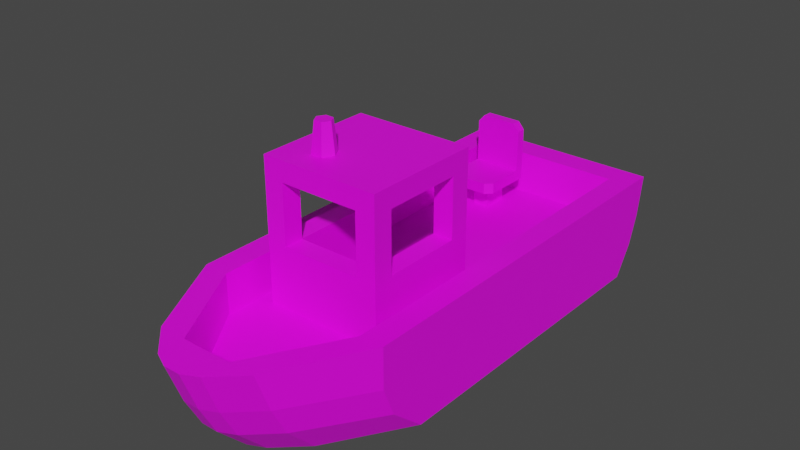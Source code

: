 # Source: Boat.blend  (saved by Blender 2.83.19; exported with 4.5.12 LTS)
import bpy
from mathutils import Matrix  # noqa: F401  (used for matrix-valued properties, if any)

bpy.ops.wm.read_factory_settings(use_empty=True)
scene = bpy.context.scene
scene.name = 'Scene'

# ---- collections
col_collection_1 = bpy.data.collections.new('Collection 1'); scene.collection.children.link(col_collection_1)

# ---- images (referenced by path relative to the original .blend; pixels are not part of the script)
import os
ASSET_DIR = os.environ.get("B2B_ASSET_DIR", "")  # directory of the original .blend (textures are referenced by path, not embedded)
HERE = os.path.dirname(os.path.abspath(__file__))  # packed textures are extracted next to this script under _unpacked/

def load_image(name, relpath, width, height, colorspace="sRGB"):
    """Load a texture the original file referenced (path relative to the .blend, or extracted next to this script)."""
    p = next((c for c in (os.path.join(HERE, relpath), os.path.join(ASSET_DIR, relpath)) if relpath and os.path.exists(c)), "")
    if p:
        img = bpy.data.images.load(p, check_existing=True)
        img.name = name
    else:  # same state as the original file: an image datablock whose file is absent (Cycles renders it pink)
        img = bpy.data.images.new(name, width, height)
        img.source = "FILE"
        img.filepath = "//" + (relpath or name)
    img.colorspace_settings.name = colorspace
    return img
img_mainpalette_psd = load_image('MainPalette.psd', 'MainPalette.psd', 1024, 1024, 'sRGB')

# ---- materials (node trees are filled in below, after node groups)
mat_material_001 = bpy.data.materials.new('Material.001')
mat_material_001.use_transparent_shadow = False

# ---- material node trees
mat_material_001.use_nodes = True; mat_material_001.node_tree.nodes.clear()
_N = mat_material_001.node_tree.nodes; _L = mat_material_001.node_tree.links
n0 = _N.new('ShaderNodeBsdfPrincipled'); n0.name = 'Principled BSDF'; n0.location = (10, 300)
n0.distribution = 'GGX'
n0.subsurface_method = 'BURLEY'
n0.inputs[3].default_value = 1.45
n0.inputs[27].default_value = (0.0, 0.0, 0.0, 1.0)
n0.inputs[28].default_value = 1.0
n1 = _N.new('ShaderNodeOutputMaterial'); n1.name = 'Material Output'; n1.location = (300, 300)
n2 = _N.new('ShaderNodeTexImage'); n2.name = 'Image Texture'; n2.location = (-280, 280)
n2.image = img_mainpalette_psd
n2.interpolation = 'Closest'
_L.new(n0.outputs[0], n1.inputs[0])
_L.new(n2.outputs[0], n0.inputs[0])
n1.is_active_output = True

# ---- world
world_world = bpy.data.worlds.new('World'); scene.world = world_world
world_world.use_nodes = True; world_world.node_tree.nodes.clear()
_N = world_world.node_tree.nodes; _L = world_world.node_tree.links
n0 = _N.new('ShaderNodeOutputWorld'); n0.name = 'World Output'; n0.location = (300, 300)
n1 = _N.new('ShaderNodeBackground'); n1.name = 'Background'; n1.location = (10, 300)
n1.inputs[0].default_value = (0.05088, 0.05088, 0.05088, 1.0)
_L.new(n1.outputs[0], n0.inputs[0])
n0.is_active_output = True
world_world.color = (0.05088, 0.05088, 0.05088)
world_world.use_sun_shadow = False
world_world.sun_shadow_jitter_overblur = 0.0

# ---- meshes
me_mesh_002 = bpy.data.meshes.new('Mesh.002')
me_mesh_002.from_pydata([(-0.02942, -0.1703, 0.5054), (-0.04442, -0.1443, 0.5054), (-0.07442, -0.1443, 0.5054), (-0.08942, -0.1703, 0.5054), (-0.07442, -0.1963, 0.5054), (-0.04442, -0.1963, 0.5054), (-0.03852, -0.1703, 0.5847), (-0.04897, -0.1522, 0.5847), (-0.06987, -0.1522, 0.5847), (-0.08032, -0.1703, 0.5847), (-0.06987, -0.1884, 0.5847), (-0.04897, -0.1884, 0.5847), (-0.05941, -0.4896, 0.005), (-0.02038, -0.5079, 0.005), (0.02167, -0.5079, 0.005), (0.05996, -0.4896, 0.005), (-0.1298, -0.4239, 0.005), (-0.06208, -0.3933, 0.005), (0.06345, -0.3963, 0.005), (0.1303, -0.4239, 0.005), (-0.25, -0.2331, 0.005), (-0.173, -0.3064, 0.005), (0.1646, -0.3285, 0.005), (0.25, -0.2331, 0.005), (-0.25, 0.4994, 0.005), (-0.1883, 0.4994, 0.005), (0.1902, 0.4994, 0.005), (0.25, 0.4994, 0.005), (-0.25, 0.5668, 0.005), (-0.1883, 0.5668, 0.005), (0.1902, 0.5668, 0.005), (0.25, 0.5668, 0.005), (-0.05941, -0.6008, 0.155), (-0.02038, -0.6191, 0.155), (0.02167, -0.6191, 0.155), (0.05996, -0.6008, 0.155), (-0.1298, -0.5351, 0.155), (-0.06208, -0.5351, 0.155), (0.06345, -0.5351, 0.155), (0.1303, -0.5351, 0.155), (-0.25, -0.3494, 0.155), (-0.1883, -0.3494, 0.155), (0.1902, -0.3494, 0.155), (0.25, -0.3494, 0.155), (-0.25, 0.5719, 0.155), (-0.1883, 0.5719, 0.155), (0.1902, 0.5719, 0.155), (0.25, 0.5719, 0.155), (-0.25, 0.6393, 0.155), (-0.1883, 0.6393, 0.155), (0.1902, 0.6393, 0.155), (0.25, 0.6393, 0.155), (-0.05941, -0.562, 0.08), (-0.02038, -0.5804, 0.08), (0.02167, -0.5804, 0.08), (0.05996, -0.562, 0.08), (0.1303, -0.4964, 0.08), (0.25, -0.3187, 0.08), (0.25, 0.5465, 0.08), (0.25, 0.6139, 0.08), (0.1902, 0.6139, 0.08), (-0.1883, 0.6139, 0.08), (-0.25, 0.6139, 0.08), (-0.25, 0.5465, 0.08), (-0.25, -0.3187, 0.08), (-0.1298, -0.4964, 0.08), (-0.05941, -0.6374, 0.255), (-0.02038, -0.6557, 0.255), (0.02167, -0.6557, 0.255), (0.05996, -0.6374, 0.255), (0.1303, -0.5717, 0.255), (0.25, -0.3494, 0.255), (0.25, 0.5883, 0.255), (0.25, 0.6557, 0.255), (0.1902, 0.6557, 0.255), (-0.1883, 0.6557, 0.255), (-0.25, 0.6557, 0.255), (-0.25, 0.5883, 0.255), (-0.25, -0.3494, 0.255), (-0.1298, -0.5717, 0.255), (0.06345, -0.5717, 0.255), (-0.06208, -0.5717, 0.255), (-0.1883, -0.3494, 0.255), (-0.1883, 0.5883, 0.255), (0.1902, 0.5883, 0.255), (0.1902, -0.3494, 0.255), (-0.15, -0.2564, 0.4602), (0.15, -0.2564, 0.4602), (-0.15, 0.04304, 0.4602), (0.15, 0.04304, 0.4602), (-0.15, -0.2564, 0.5102), (0.15, -0.2564, 0.5102), (-0.15, 0.04304, 0.5102), (0.15, 0.04304, 0.5102), (0.15, -0.006957, 0.5102), (0.1, 0.04304, 0.5102), (0.1, -0.006957, 0.4602), (0.15, -0.006957, 0.4602), (0.1, -0.006957, 0.5102), (0.1, 0.04304, 0.4602), (0.1, -0.006957, 0.1102), (0.15, -0.006957, 0.1102), (0.1, 0.04304, 0.1102), (0.15, 0.04304, 0.1102), (-0.15, -0.006957, 0.5102), (-0.1, 0.04304, 0.5102), (-0.15, -0.006957, 0.4602), (-0.1, -0.006957, 0.4602), (-0.1, -0.006957, 0.5102), (-0.1, 0.04304, 0.4602), (-0.15, -0.006957, 0.1102), (-0.1, -0.006957, 0.1102), (-0.15, 0.04304, 0.1102), (-0.1, 0.04304, 0.1102), (0.1, -0.2564, 0.5102), (0.15, -0.2064, 0.5102), (0.1, -0.2564, 0.4602), (0.15, -0.2064, 0.4602), (0.1, -0.2064, 0.5102), (0.1, -0.2064, 0.4602), (0.1, -0.2564, 0.1102), (0.15, -0.2564, 0.1102), (0.1, -0.2064, 0.1102), (0.15, -0.2064, 0.1102), (-0.15, -0.2064, 0.5102), (-0.1, -0.2564, 0.5102), (-0.1, -0.2564, 0.4602), (-0.1, -0.2064, 0.5102), (-0.1, -0.2064, 0.4602), (-0.15, -0.2064, 0.4602), (-0.15, -0.2564, 0.1102), (-0.1, -0.2564, 0.1102), (-0.15, -0.2064, 0.1102), (-0.1, -0.2064, 0.1102), (0.1, -0.006957, 0.3102), (0.15, -0.006957, 0.3102), (0.15, 0.04304, 0.3102), (0.1, 0.04304, 0.3102), (0.15, -0.2064, 0.3102), (0.1, -0.2064, 0.3102), (0.1, -0.2564, 0.3102), (0.15, -0.2564, 0.3102), (-0.1, -0.2564, 0.3102), (-0.1, -0.2064, 0.3102), (-0.15, -0.2064, 0.3102), (-0.15, -0.2564, 0.3102), (-0.15, -0.006957, 0.3102), (-0.1, -0.006957, 0.3102), (-0.15, 0.04304, 0.3102), (-0.1, 0.04304, 0.3102)], [], [(0, 1, 7, 6), (1, 2, 8, 7), (2, 3, 9, 8), (3, 4, 10, 9), (4, 5, 11, 10), (5, 0, 6, 11), (6, 7, 8, 9, 10, 11), (12, 16, 17, 13), (13, 17, 18, 14), (14, 18, 19, 15), (16, 20, 21), (17, 21, 22, 18), (18, 22, 23, 19), (20, 24, 25, 21), (21, 25, 26, 22), (22, 26, 27, 23), (24, 28, 29, 25), (25, 29, 30, 26), (26, 30, 31, 27), (66, 67, 81, 79), (67, 68, 80, 81), (68, 69, 70, 80), (79, 81, 82, 78), (37, 38, 42, 41), (80, 70, 71, 85), (78, 82, 83, 77), (41, 42, 46, 45), (85, 71, 72, 84), (77, 83, 75, 76), (83, 84, 74, 75), (84, 72, 73, 74), (12, 13, 53, 52), (13, 14, 54, 53), (14, 15, 55, 54), (52, 53, 33, 32), (53, 54, 34, 33), (54, 55, 35, 34), (15, 19, 56, 55), (19, 23, 57, 56), (23, 27, 58, 57), (27, 31, 59, 58), (55, 56, 39, 35), (56, 57, 43, 39), (57, 58, 47, 43), (58, 59, 51, 47), (31, 30, 60, 59), (30, 29, 61, 60), (29, 28, 62, 61), (59, 60, 50, 51), (60, 61, 49, 50), (61, 62, 48, 49), (28, 24, 63, 62), (24, 20, 64, 63), (20, 16, 65, 64), (16, 12, 52, 65), (62, 63, 44, 48), (63, 64, 40, 44), (64, 65, 36, 40), (65, 52, 32, 36), (32, 33, 67, 66), (33, 34, 68, 67), (34, 35, 69, 68), (35, 39, 70, 69), (39, 43, 71, 70), (43, 47, 72, 71), (47, 51, 73, 72), (51, 50, 74, 73), (50, 49, 75, 74), (49, 48, 76, 75), (48, 44, 77, 76), (44, 40, 78, 77), (40, 36, 79, 78), (36, 32, 66, 79), (38, 37, 81, 80), (37, 41, 82, 81), (41, 45, 83, 82), (45, 46, 84, 83), (46, 42, 85, 84), (42, 38, 80, 85), (21, 17, 16), (116, 87, 91, 114), (87, 117, 115, 91), (89, 99, 95, 93), (105, 95, 99, 109), (94, 93, 95, 98), (97, 89, 93, 94), (100, 102, 103, 101), (135, 97, 96, 134), (137, 99, 89, 136), (97, 135, 136, 89), (99, 137, 134, 96), (108, 105, 92, 104), (124, 104, 106, 129), (95, 105, 108, 98), (104, 92, 88, 106), (109, 88, 92, 105), (110, 112, 113, 111), (106, 146, 147, 107), (146, 106, 88, 148), (148, 88, 109, 149), (109, 107, 147, 149), (107, 109, 99, 96), (94, 115, 117, 97), (86, 126, 125, 90), (97, 117, 119, 96), (118, 114, 91, 115), (120, 122, 123, 121), (117, 138, 139, 119), (141, 87, 116, 140), (116, 119, 139, 140), (138, 117, 87, 141), (118, 115, 94, 98), (114, 125, 126, 116), (106, 107, 128, 129), (129, 86, 90, 124), (130, 132, 133, 131), (126, 142, 143, 128), (145, 86, 129, 144), (126, 86, 145, 142), (108, 104, 124, 127), (135, 101, 103, 136), (137, 102, 100, 134), (136, 103, 102, 137), (141, 121, 123, 138), (140, 120, 121, 141), (138, 135, 134, 139), (100, 122, 139, 134), (122, 100, 101, 123), (135, 138, 123, 101), (145, 130, 131, 142), (144, 132, 130, 145), (133, 122, 120, 131), (143, 139, 122, 133), (140, 139, 143, 142), (120, 140, 142, 131), (147, 111, 113, 149), (148, 112, 110, 146), (149, 113, 112, 148), (110, 132, 144, 146), (132, 110, 111, 133), (147, 143, 133, 111), (146, 144, 143, 147), (107, 96, 119, 128), (119, 116, 126, 128), (129, 128, 143, 144), (90, 125, 127, 124), (114, 118, 127, 125), (108, 127, 118, 98)])
_k = set([(0, 1), (0, 5), (1, 2), (2, 3), (3, 4), (4, 5), (6, 7), (6, 11), (7, 8), (8, 9), (9, 10), (10, 11), (12, 13), (12, 16), (12, 52), (13, 14), (14, 15), (15, 19), (15, 55), (16, 20), (19, 23), (20, 24), (23, 27), (24, 28), (27, 31), (28, 29), (28, 62), (29, 30), (30, 31), (31, 59), (32, 33), (32, 36), (32, 52), (32, 66), (33, 34), (33, 67), (34, 35), (34, 68), (35, 39), (35, 55), (35, 69), (36, 40), (36, 79), (37, 38), (37, 41), (37, 81), (38, 42), (38, 80), (39, 43), (39, 70), (40, 44), (40, 78), (41, 45), (41, 82), (42, 46), (42, 85), (43, 47), (43, 71), (45, 46), (45, 83), (46, 84), (48, 49), (48, 62), (48, 76), (49, 50), (50, 51), (51, 59), (51, 73), (66, 67), (66, 79), (67, 68), (68, 69), (69, 70), (70, 71), (71, 72), (72, 73), (73, 74), (74, 75), (75, 76), (76, 77), (77, 78), (78, 79), (80, 81), (80, 85), (81, 82), (82, 83), (83, 84), (84, 85), (86, 90), (86, 145), (87, 91), (87, 141), (88, 92), (88, 148), (89, 93), (89, 136), (90, 124), (90, 125), (91, 114), (91, 115), (92, 104), (92, 105), (93, 94), (93, 95), (94, 115), (95, 105), (96, 97), (96, 99), (96, 134), (97, 117), (97, 135), (99, 109), (99, 137), (100, 102), (100, 122), (101, 103), (101, 123), (102, 103), (102, 137), (103, 136), (104, 124), (106, 107), (106, 129), (106, 146), (107, 109), (107, 147), (109, 149), (110, 112), (110, 132), (111, 113), (111, 133), (112, 113), (112, 148), (113, 149), (114, 125), (116, 119), (116, 126), (116, 140), (117, 119), (117, 138), (119, 139), (120, 121), (120, 131), (121, 123), (121, 141), (122, 133), (122, 139), (126, 128), (126, 142), (128, 143), (129, 144), (130, 131), (130, 132), (130, 145), (133, 143), (134, 135), (134, 139), (135, 138), (138, 139), (139, 140), (139, 143), (140, 142), (142, 143), (143, 144), (143, 147), (144, 146), (146, 147)])
me_mesh_002.attributes.new('sharp_edge', 'BOOLEAN', 'EDGE').data.foreach_set('value', [ (min(e.vertices), max(e.vertices)) in _k for e in me_mesh_002.edges])
_uv = me_mesh_002.uv_layers.new(name='UVChannel_1')
_uv.uv.foreach_set('vector', [0.07983, 0.9527, 0.0815, 0.9527, 0.0815, 0.9627, 0.07983, 0.9627, 0.0815, 0.9527, 0.08316, 0.9527, 0.08316, 0.9627, 0.0815, 0.9627, 0.07316, 0.9527, 0.07483, 0.9527, 0.07483, 0.9627, 0.07316, 0.9627, 0.07483, 0.9527, 0.0765, 0.9527, 0.0765, 0.9627, 0.07483, 0.9627, 0.0765, 0.9527, 0.07816, 0.9527, 0.07816, 0.9627, 0.0765, 0.9627, 0.07816, 0.9527, 0.07983, 0.9527, 0.07983, 0.9627, 0.07816, 0.9627, 0.07733, 0.9627, 0.073, 0.9602, 0.073, 0.9552, 0.07733, 0.9527, 0.08166, 0.9552, 0.08166, 0.9602, 0.2032, 0.9401, 0.2032, 0.9425, 0.2, 0.9425, 0.2, 0.9401, 0.2, 0.9401, 0.2, 0.9425, 0.1968, 0.9425, 0.1968, 0.9401, 0.1968, 0.9401, 0.1968, 0.9425, 0.1936, 0.9425, 0.1936, 0.9401, 0.2032, 0.9425, 0.2032, 0.9449, 0.2, 0.9449, 0.2, 0.9425, 0.2, 0.9449, 0.1968, 0.9449, 0.1968, 0.9425, 0.1968, 0.9425, 0.1968, 0.9449, 0.1936, 0.9449, 0.1936, 0.9425, 0.2032, 0.9449, 0.2032, 0.9473, 0.2, 0.9473, 0.2, 0.9449, 0.2, 0.9449, 0.2, 0.9473, 0.1968, 0.9473, 0.1968, 0.9449, 0.1968, 0.9449, 0.1968, 0.9473, 0.1936, 0.9473, 0.1936, 0.9449, 0.2032, 0.9473, 0.2032, 0.9497, 0.2, 0.9497, 0.2, 0.9473, 0.2, 0.9473, 0.2, 0.9497, 0.1968, 0.9497, 0.1968, 0.9473, 0.1968, 0.9473, 0.1968, 0.9497, 0.1936, 0.9497, 0.1936, 0.9473, 0.1936, 0.9401, 0.1968, 0.9401, 0.1968, 0.9425, 0.1936, 0.9425, 0.1968, 0.9401, 0.2, 0.9401, 0.2, 0.9425, 0.1968, 0.9425, 0.2, 0.9401, 0.2032, 0.9401, 0.2032, 0.9425, 0.2, 0.9425, 0.1936, 0.9425, 0.1968, 0.9425, 0.1968, 0.9449, 0.1936, 0.9449, 0.5462, 0.9081, 0.5494, 0.9081, 0.5494, 0.9105, 0.5462, 0.9105, 0.2, 0.9425, 0.2032, 0.9425, 0.2032, 0.9449, 0.2, 0.9449, 0.1936, 0.9449, 0.1968, 0.9449, 0.1968, 0.9473, 0.1936, 0.9473, 0.5413, 0.9105, 0.5445, 0.9105, 0.5445, 0.9128, 0.5413, 0.9128, 0.2, 0.9449, 0.2032, 0.9449, 0.2032, 0.9473, 0.2, 0.9473, 0.1936, 0.9473, 0.1968, 0.9473, 0.1968, 0.9497, 0.1936, 0.9497, 0.1968, 0.9473, 0.2, 0.9473, 0.2, 0.9497, 0.1968, 0.9497, 0.2, 0.9473, 0.2032, 0.9473, 0.2032, 0.9497, 0.2, 0.9497, 0.1936, 0.9401, 0.1968, 0.9401, 0.1968, 0.9449, 0.1936, 0.9449, 0.1968, 0.9401, 0.2, 0.9401, 0.2, 0.9449, 0.1968, 0.9449, 0.2, 0.9401, 0.2032, 0.9401, 0.2032, 0.9449, 0.2, 0.9449, 0.5532, 0.9422, 0.5582, 0.9422, 0.5582, 0.9497, 0.5532, 0.9497, 0.5582, 0.9422, 0.5632, 0.9422, 0.5632, 0.9497, 0.5582, 0.9497, 0.5632, 0.9422, 0.5682, 0.9422, 0.5682, 0.9497, 0.5632, 0.9497, 0.1936, 0.9401, 0.196, 0.9401, 0.196, 0.9449, 0.1936, 0.9449, 0.196, 0.9401, 0.1984, 0.9401, 0.1984, 0.9449, 0.196, 0.9449, 0.1984, 0.9401, 0.2008, 0.9401, 0.2008, 0.9449, 0.1984, 0.9449, 0.2008, 0.9401, 0.2032, 0.9401, 0.2032, 0.9449, 0.2008, 0.9449, 0.5532, 0.9422, 0.557, 0.9422, 0.557, 0.9497, 0.5532, 0.9497, 0.557, 0.9422, 0.5607, 0.9422, 0.5607, 0.9497, 0.557, 0.9497, 0.5607, 0.9422, 0.5645, 0.9422, 0.5645, 0.9497, 0.5607, 0.9497, 0.5645, 0.9422, 0.5682, 0.9422, 0.5682, 0.9497, 0.5645, 0.9497, 0.1936, 0.9401, 0.1968, 0.9401, 0.1968, 0.9449, 0.1936, 0.9449, 0.1968, 0.9401, 0.2, 0.9401, 0.2, 0.9449, 0.1968, 0.9449, 0.2, 0.9401, 0.2032, 0.9401, 0.2032, 0.9449, 0.2, 0.9449, 0.5532, 0.9422, 0.5582, 0.9422, 0.5582, 0.9497, 0.5532, 0.9497, 0.5582, 0.9422, 0.5632, 0.9422, 0.5632, 0.9497, 0.5582, 0.9497, 0.5632, 0.9422, 0.5682, 0.9422, 0.5682, 0.9497, 0.5632, 0.9497, 0.1936, 0.9401, 0.196, 0.9401, 0.196, 0.9449, 0.1936, 0.9449, 0.196, 0.9401, 0.1984, 0.9401, 0.1984, 0.9449, 0.196, 0.9449, 0.1984, 0.9401, 0.2008, 0.9401, 0.2008, 0.9449, 0.1984, 0.9449, 0.2008, 0.9401, 0.2032, 0.9401, 0.2032, 0.9449, 0.2008, 0.9449, 0.5532, 0.9422, 0.557, 0.9422, 0.557, 0.9497, 0.5532, 0.9497, 0.557, 0.9422, 0.5607, 0.9422, 0.5607, 0.9497, 0.557, 0.9497, 0.5607, 0.9422, 0.5645, 0.9422, 0.5645, 0.9497, 0.5607, 0.9497, 0.5645, 0.9422, 0.5682, 0.9422, 0.5682, 0.9497, 0.5645, 0.9497, 0.1936, 0.9497, 0.1968, 0.9497, 0.1968, 0.9401, 0.1936, 0.9401, 0.1968, 0.9497, 0.2, 0.9497, 0.2, 0.9401, 0.1968, 0.9401, 0.2, 0.9497, 0.2032, 0.9497, 0.2032, 0.9401, 0.2, 0.9401, 0.1936, 0.9497, 0.196, 0.9497, 0.2032, 0.9425, 0.2032, 0.9401, 0.196, 0.9497, 0.1984, 0.9497, 0.2032, 0.9449, 0.2032, 0.9425, 0.1984, 0.9497, 0.2008, 0.9497, 0.2032, 0.9473, 0.2032, 0.9449, 0.2008, 0.9497, 0.2032, 0.9497, 0.2032, 0.9497, 0.2032, 0.9473, 0.1936, 0.9497, 0.1968, 0.9497, 0.2, 0.9497, 0.2032, 0.9497, 0.1968, 0.9497, 0.2, 0.9497, 0.1968, 0.9497, 0.2, 0.9497, 0.2, 0.9497, 0.2032, 0.9497, 0.1936, 0.9497, 0.1968, 0.9497, 0.1936, 0.9497, 0.196, 0.9497, 0.1936, 0.9473, 0.1936, 0.9497, 0.196, 0.9497, 0.1984, 0.9497, 0.1936, 0.9449, 0.1936, 0.9473, 0.1984, 0.9497, 0.2008, 0.9497, 0.1936, 0.9425, 0.1936, 0.9449, 0.2008, 0.9497, 0.2032, 0.9497, 0.1936, 0.9401, 0.1936, 0.9425, 0.2, 0.9425, 0.1968, 0.9425, 0.1968, 0.9425, 0.2, 0.9425, 0.1968, 0.9425, 0.1968, 0.9449, 0.1968, 0.9449, 0.1968, 0.9425, 0.1968, 0.9449, 0.1968, 0.9473, 0.1968, 0.9473, 0.1968, 0.9449, 0.1968, 0.9473, 0.2, 0.9473, 0.2, 0.9473, 0.1968, 0.9473, 0.2, 0.9473, 0.2, 0.9449, 0.2, 0.9449, 0.2, 0.9473, 0.2, 0.9449, 0.2, 0.9425, 0.2, 0.9425, 0.2, 0.9449, 0.2, 0.9449, 0.2, 0.9425, 0.2032, 0.9425, 0.1604, 0.9199, 0.1609, 0.9199, 0.1609, 0.9203, 0.1604, 0.9203, 0.1586, 0.9138, 0.1581, 0.9138, 0.1581, 0.9133, 0.1586, 0.9133, 0.1581, 0.9172, 0.1577, 0.9172, 0.1577, 0.9168, 0.1581, 0.9168, 0.1559, 0.9168, 0.1577, 0.9168, 0.1577, 0.9172, 0.1559, 0.9172, 0.1554, 0.9207, 0.1554, 0.9203, 0.1559, 0.9203, 0.1559, 0.9207, 0.1559, 0.9138, 0.1554, 0.9138, 0.1554, 0.9133, 0.1559, 0.9133, 0.1631, 0.9172, 0.1631, 0.9168, 0.1636, 0.9168, 0.1636, 0.9172, 0.1645, 0.9164, 0.1645, 0.9151, 0.165, 0.9151, 0.165, 0.9164, 0.1577, 0.9186, 0.1577, 0.9172, 0.1581, 0.9172, 0.1581, 0.9186, 0.1559, 0.9138, 0.1559, 0.9151, 0.1554, 0.9151, 0.1554, 0.9138, 0.1645, 0.9133, 0.1645, 0.9146, 0.164, 0.9146, 0.164, 0.9133, 0.1577, 0.9207, 0.1577, 0.9203, 0.1581, 0.9203, 0.1581, 0.9207, 0.1613, 0.9168, 0.159, 0.9168, 0.159, 0.9164, 0.1613, 0.9164, 0.1559, 0.9203, 0.1577, 0.9203, 0.1577, 0.9207, 0.1559, 0.9207, 0.159, 0.9168, 0.1586, 0.9168, 0.1586, 0.9164, 0.159, 0.9164, 0.1559, 0.9172, 0.1554, 0.9172, 0.1554, 0.9168, 0.1559, 0.9168, 0.1609, 0.9172, 0.1609, 0.9168, 0.1613, 0.9168, 0.1613, 0.9172, 0.164, 0.9207, 0.164, 0.922, 0.1636, 0.922, 0.1636, 0.9207, 0.159, 0.9151, 0.159, 0.9164, 0.1586, 0.9164, 0.1586, 0.9151, 0.1554, 0.9186, 0.1554, 0.9172, 0.1559, 0.9172, 0.1559, 0.9186, 0.1581, 0.9203, 0.1586, 0.9203, 0.1586, 0.9216, 0.1581, 0.9216, 0.1631, 0.9225, 0.1631, 0.9229, 0.1613, 0.9229, 0.1613, 0.9225, 0.1559, 0.9133, 0.1581, 0.9133, 0.1581, 0.9138, 0.1559, 0.9138, 0.1581, 0.9199, 0.1586, 0.9199, 0.1586, 0.9203, 0.1581, 0.9203, 0.1609, 0.9225, 0.1609, 0.9203, 0.1613, 0.9203, 0.1613, 0.9225, 0.1559, 0.9229, 0.1559, 0.9233, 0.1554, 0.9233, 0.1554, 0.9229, 0.1631, 0.9199, 0.1631, 0.9194, 0.1636, 0.9194, 0.1636, 0.9199, 0.165, 0.9212, 0.165, 0.9225, 0.1645, 0.9225, 0.1645, 0.9212, 0.1609, 0.9186, 0.1609, 0.9199, 0.1604, 0.9199, 0.1604, 0.9186, 0.165, 0.9199, 0.1645, 0.9199, 0.1645, 0.9186, 0.165, 0.9186, 0.1581, 0.9151, 0.1581, 0.9138, 0.1586, 0.9138, 0.1586, 0.9151, 0.1559, 0.9229, 0.1554, 0.9229, 0.1554, 0.9207, 0.1559, 0.9207, 0.1604, 0.9203, 0.1586, 0.9203, 0.1586, 0.9199, 0.1604, 0.9199, 0.1636, 0.9225, 0.1631, 0.9225, 0.1631, 0.9203, 0.1636, 0.9203, 0.1613, 0.9164, 0.1618, 0.9164, 0.1618, 0.9168, 0.1613, 0.9168, 0.1609, 0.9199, 0.1609, 0.9194, 0.1613, 0.9194, 0.1613, 0.9199, 0.1645, 0.9212, 0.1645, 0.9199, 0.165, 0.9199, 0.165, 0.9212, 0.1618, 0.9151, 0.1618, 0.9164, 0.1613, 0.9164, 0.1613, 0.9151, 0.1586, 0.9199, 0.1581, 0.9199, 0.1581, 0.9186, 0.1586, 0.9186, 0.1577, 0.9207, 0.1581, 0.9207, 0.1581, 0.9229, 0.1577, 0.9229, 0.1559, 0.9151, 0.1559, 0.9168, 0.1554, 0.9168, 0.1554, 0.9151, 0.1645, 0.9146, 0.1645, 0.9164, 0.164, 0.9164, 0.164, 0.9146, 0.1581, 0.9186, 0.1581, 0.9203, 0.1577, 0.9203, 0.1577, 0.9186, 0.1586, 0.9151, 0.1586, 0.9168, 0.1581, 0.9168, 0.1581, 0.9151, 0.1604, 0.9186, 0.1604, 0.9168, 0.1609, 0.9168, 0.1609, 0.9186, 0.1645, 0.9186, 0.1645, 0.9207, 0.164, 0.9207, 0.164, 0.9186, 0.164, 0.9164, 0.1618, 0.9164, 0.1618, 0.9146, 0.164, 0.9146, 0.1631, 0.9194, 0.1631, 0.9172, 0.1636, 0.9172, 0.1636, 0.9194, 0.1559, 0.9151, 0.1581, 0.9151, 0.1581, 0.9168, 0.1559, 0.9168, 0.1581, 0.9186, 0.1581, 0.9168, 0.1586, 0.9168, 0.1586, 0.9186, 0.1613, 0.9151, 0.1613, 0.9133, 0.1618, 0.9133, 0.1618, 0.9151, 0.1613, 0.9194, 0.1631, 0.9194, 0.1631, 0.9199, 0.1613, 0.9199, 0.1654, 0.9186, 0.1636, 0.9186, 0.1636, 0.9168, 0.1654, 0.9168, 0.165, 0.9151, 0.1645, 0.9151, 0.1645, 0.9133, 0.165, 0.9133, 0.1604, 0.9168, 0.1604, 0.9186, 0.1586, 0.9186, 0.1586, 0.9168, 0.1586, 0.9216, 0.1586, 0.9233, 0.1581, 0.9233, 0.1581, 0.9216, 0.1586, 0.9151, 0.1586, 0.9133, 0.159, 0.9133, 0.159, 0.9151, 0.1559, 0.9186, 0.1559, 0.9203, 0.1554, 0.9203, 0.1554, 0.9186, 0.159, 0.9133, 0.1613, 0.9133, 0.1613, 0.9151, 0.159, 0.9151, 0.1609, 0.9194, 0.1609, 0.9172, 0.1613, 0.9172, 0.1613, 0.9194, 0.1586, 0.9216, 0.1609, 0.9216, 0.1609, 0.9233, 0.1586, 0.9233, 0.164, 0.9186, 0.164, 0.9207, 0.1636, 0.9207, 0.1636, 0.9186, 0.1631, 0.9225, 0.1613, 0.9225, 0.1613, 0.9203, 0.1631, 0.9203, 0.1613, 0.9203, 0.1613, 0.9199, 0.1631, 0.9199, 0.1631, 0.9203, 0.164, 0.9207, 0.1645, 0.9207, 0.1645, 0.922, 0.164, 0.922, 0.1581, 0.9233, 0.1577, 0.9233, 0.1577, 0.9229, 0.1581, 0.9229, 0.1559, 0.9233, 0.1559, 0.9229, 0.1577, 0.9229, 0.1577, 0.9233, 0.1577, 0.9207, 0.1577, 0.9229, 0.1559, 0.9229, 0.1559, 0.9207])
me_mesh_002.materials.append(mat_material_001)
me_mesh_002.use_remesh_fix_poles = True
me_mesh_002.use_remesh_preserve_attributes = False
me_mesh_002.use_mirror_vertex_groups = False
me_mesh_002.update()
me_mesh_002.normals_split_custom_set([tuple(v) for v in zip(*[iter([0.8618, 0.4976, 0.09883, 0.8618, 0.4976, 0.09883, 0.8618, 0.4976, 0.09883, 0.8618, 0.4976, 0.09883, -5.562e-07, 0.9951, 0.09883, -5.562e-07, 0.9951, 0.09883, -5.562e-07, 0.9951, 0.09883, -5.562e-07, 0.9951, 0.09883, -0.8618, 0.4976, 0.09883, -0.8618, 0.4976, 0.09883, -0.8618, 0.4976, 0.09883, -0.8618, 0.4976, 0.09883, -0.8618, -0.4976, 0.09883, -0.8618, -0.4976, 0.09883, -0.8618, -0.4976, 0.09883, -0.8618, -0.4976, 0.09883, 0.0, -0.9951, 0.09883, 0.0, -0.9951, 0.09883, 0.0, -0.9951, 0.09883, 0.0, -0.9951, 0.09883, 0.8618, -0.4976, 0.09883, 0.8618, -0.4976, 0.09883, 0.8618, -0.4976, 0.09883, 0.8618, -0.4976, 0.09883, 0.0, 0.0, 1.0, 0.0, 0.0, 1.0, 0.0, 0.0, 1.0, 0.0, 0.0, 1.0, 0.0, 0.0, 1.0, 0.0, 0.0, 1.0, -1.128e-08, -4.35e-08, -1.0, -1.128e-08, -4.35e-08, -1.0, -1.128e-08, -4.35e-08, -1.0, -1.128e-08, -4.35e-08, -1.0, 0.0, -4.116e-08, -1.0, 0.0, -4.116e-08, -1.0, 0.0, -4.116e-08, -1.0, 0.0, -4.116e-08, -1.0, 5.918e-09, -4.495e-08, -1.0, 5.918e-09, -4.495e-08, -1.0, 5.918e-09, -4.495e-08, -1.0, 5.918e-09, -4.495e-08, -1.0, -3.96e-08, -4.654e-08, -1.0, -3.96e-08, -4.654e-08, -1.0, -3.96e-08, -4.654e-08, -1.0, -3.262e-09, -4.823e-08, -1.0, -3.262e-09, -4.823e-08, -1.0, -3.262e-09, -4.823e-08, -1.0, -3.262e-09, -4.823e-08, -1.0, 1.909e-08, -4.444e-08, -1.0, 1.909e-08, -4.444e-08, -1.0, 1.909e-08, -4.444e-08, -1.0, 1.909e-08, -4.444e-08, -1.0, 8.776e-09, -4.362e-08, -1.0, 8.776e-09, -4.362e-08, -1.0, 8.776e-09, -4.362e-08, -1.0, 8.776e-09, -4.362e-08, -1.0, -1.592e-09, -4.332e-08, -1.0, -1.592e-09, -4.332e-08, -1.0, -1.592e-09, -4.332e-08, -1.0, -1.592e-09, -4.332e-08, -1.0, 0.0, -4.361e-08, -1.0, 0.0, -4.361e-08, -1.0, 0.0, -4.361e-08, -1.0, 0.0, -4.361e-08, -1.0, 0.0, -4.839e-08, -1.0, 0.0, -4.839e-08, -1.0, 0.0, -4.839e-08, -1.0, 0.0, -4.839e-08, -1.0, 0.0, -4.839e-08, -1.0, 0.0, -4.839e-08, -1.0, 0.0, -4.839e-08, -1.0, 0.0, -4.839e-08, -1.0, 0.0, -4.839e-08, -1.0, 0.0, -4.839e-08, -1.0, 0.0, -4.839e-08, -1.0, 0.0, -4.839e-08, -1.0, 0.0, 0.0, 1.0, 0.0, 0.0, 1.0, 0.0, 0.0, 1.0, 0.0, 0.0, 1.0, 0.0, 0.0, 1.0, 0.0, 0.0, 1.0, 0.0, 0.0, 1.0, 0.0, 0.0, 1.0, 0.0, 0.0, 1.0, 0.0, 0.0, 1.0, 0.0, 0.0, 1.0, 0.0, 0.0, 1.0, 0.0, 0.0, 1.0, 0.0, 0.0, 1.0, 0.0, 0.0, 1.0, 0.0, 0.0, 1.0, 0.0, 8.022e-08, 1.0, 0.0, 8.022e-08, 1.0, 0.0, 8.022e-08, 1.0, 0.0, 8.022e-08, 1.0, 0.0, 0.0, 1.0, 0.0, 0.0, 1.0, 0.0, 0.0, 1.0, 0.0, 0.0, 1.0, 0.0, 3.178e-08, 1.0, 0.0, 3.178e-08, 1.0, 0.0, 3.178e-08, 1.0, 0.0, 3.178e-08, 1.0, 0.0, 3.235e-08, 1.0, 0.0, 3.235e-08, 1.0, 0.0, 3.235e-08, 1.0, 0.0, 3.235e-08, 1.0, 0.0, 3.178e-08, 1.0, 0.0, 3.178e-08, 1.0, 0.0, 3.178e-08, 1.0, 0.0, 3.178e-08, 1.0, 0.0, 4.424e-07, 1.0, 0.0, 4.424e-07, 1.0, 0.0, 4.424e-07, 1.0, 0.0, 4.424e-07, 1.0, 0.0, 4.424e-07, 1.0, 0.0, 4.424e-07, 1.0, 0.0, 4.424e-07, 1.0, 0.0, 4.424e-07, 1.0, 0.0, 4.424e-07, 1.0, 0.0, 4.424e-07, 1.0, 0.0, 4.424e-07, 1.0, 0.0, 4.424e-07, 1.0, -0.3201, -0.6813, -0.6583, -0.3201, -0.6813, -0.6583, -0.3201, -0.6813, -0.6583, -0.3201, -0.6813, -0.6583, 0.0, -0.7192, -0.6949, 0.0, -0.7192, -0.6949, 0.0, -0.7192, -0.6949, 0.0, -0.7192, -0.6949, 0.3256, -0.68, -0.657, 0.3256, -0.68, -0.657, 0.3256, -0.68, -0.657, 0.3256, -0.68, -0.657, -0.3853, -0.82, -0.4232, -0.3853, -0.82, -0.4232, -0.3853, -0.82, -0.4232, -0.3853, -0.82, -0.4232, 0.0, -0.8886, -0.4586, 0.0, -0.8886, -0.4586, 0.0, -0.8886, -0.4586, 0.0, -0.8886, -0.4586, 0.3916, -0.8177, -0.422, 0.3916, -0.8177, -0.422, 0.3916, -0.8177, -0.422, 0.3916, -0.8177, -0.422, 0.5575, -0.597, -0.5769, 0.5575, -0.597, -0.5769, 0.5575, -0.597, -0.5769, 0.5575, -0.597, -0.5769, 0.7272, -0.4726, -0.4979, 0.7272, -0.4726, -0.4979, 0.7272, -0.4726, -0.4979, 0.7272, -0.4726, -0.4979, 1.0, 3.109e-08, -1.939e-07, 1.0, 3.109e-08, -1.939e-07, 1.0, 3.109e-08, -1.939e-07, 1.0, 3.109e-08, -1.939e-07, 1.0, -3.687e-07, -3.974e-07, 1.0, -3.687e-07, -3.974e-07, 1.0, -3.687e-07, -3.974e-07, 1.0, -3.687e-07, -3.974e-07, 0.6386, -0.6839, -0.353, 0.6386, -0.6839, -0.353, 0.6386, -0.6839, -0.353, 0.6386, -0.6839, -0.353, 0.8092, -0.5332, -0.2466, 0.8092, -0.5332, -0.2466, 0.8092, -0.5332, -0.2466, 0.8092, -0.5332, -0.2466, 1.0, 1.326e-14, 3.974e-07, 1.0, 1.326e-14, 3.974e-07, 1.0, 1.326e-14, 3.974e-07, 1.0, 1.326e-14, 3.974e-07, 1.0, 8.79e-14, 3.974e-07, 1.0, 8.79e-14, 3.974e-07, 1.0, 8.79e-14, 3.974e-07, 1.0, 8.79e-14, 3.974e-07, 0.0, 0.8471, -0.5314, 0.0, 0.8471, -0.5314, 0.0, 0.8471, -0.5314, 0.0, 0.8471, -0.5314, 0.0, 0.8471, -0.5314, 0.0, 0.8471, -0.5314, 0.0, 0.8471, -0.5314, 0.0, 0.8471, -0.5314, 0.0, 0.8471, -0.5314, 0.0, 0.8471, -0.5314, 0.0, 0.8471, -0.5314, 0.0, 0.8471, -0.5314, 0.0, 0.9472, -0.3206, 0.0, 0.9472, -0.3206, 0.0, 0.9472, -0.3206, 0.0, 0.9472, -0.3206, 0.0, 0.9472, -0.3206, 0.0, 0.9472, -0.3206, 0.0, 0.9472, -0.3206, 0.0, 0.9472, -0.3206, 0.0, 0.9472, -0.3206, 0.0, 0.9472, -0.3206, 0.0, 0.9472, -0.3206, 0.0, 0.9472, -0.3206, -1.0, -3.687e-07, 0.0, -1.0, -3.687e-07, 0.0, -1.0, -3.687e-07, 0.0, -1.0, -3.687e-07, 0.0, -1.0, 0.0, 0.0, -1.0, 0.0, 0.0, -1.0, 0.0, 0.0, -1.0, 0.0, 0.0, -0.726, -0.4734, -0.4988, -0.726, -0.4734, -0.4988, -0.726, -0.4734, -0.4988, -0.726, -0.4734, -0.4988, -0.5568, -0.5974, -0.5772, -0.5568, -0.5974, -0.5772, -0.5568, -0.5974, -0.5772, -0.5568, -0.5974, -0.5772, -1.0, 0.0, 0.0, -1.0, 0.0, 0.0, -1.0, 0.0, 0.0, -1.0, 0.0, 0.0, -1.0, 0.0, 0.0, -1.0, 0.0, 0.0, -1.0, 0.0, 0.0, -1.0, 0.0, 0.0, -0.8083, -0.5344, -0.2472, -0.8083, -0.5344, -0.2472, -0.8083, -0.5344, -0.2472, -0.8083, -0.5344, -0.2472, -0.6379, -0.6844, -0.3532, -0.6379, -0.6844, -0.3532, -0.6379, -0.6844, -0.3532, -0.6379, -0.6844, -0.3532, -0.4037, -0.8591, -0.3145, -0.4037, -0.8591, -0.3145, -0.4037, -0.8591, -0.3145, -0.4037, -0.8591, -0.3145, 0.0, -0.9391, -0.3438, 0.0, -0.9391, -0.3438, 0.0, -0.9391, -0.3438, 0.0, -0.9391, -0.3438, 0.4101, -0.8564, -0.3135, 0.4101, -0.8564, -0.3135, 0.4101, -0.8564, -0.3135, 0.4101, -0.8564, -0.3135, 0.6593, -0.7061, -0.2585, 0.6593, -0.7061, -0.2585, 0.6593, -0.7061, -0.2585, 0.6593, -0.7061, -0.2585, 0.8588, -0.5039, -0.09224, 0.8588, -0.5039, -0.09224, 0.8588, -0.5039, -0.09224, 0.8588, -0.5039, -0.09224, 1.0, 9.556e-15, 0.0, 1.0, 9.556e-15, 0.0, 1.0, 9.556e-15, 0.0, 1.0, 9.556e-15, 0.0, 1.0, 1.318e-13, 0.0, 1.0, 1.318e-13, 0.0, 1.0, 1.318e-13, 0.0, 1.0, 1.318e-13, 0.0, 0.0, 0.9867, -0.1623, 0.0, 0.9867, -0.1623, 0.0, 0.9867, -0.1623, 0.0, 0.9867, -0.1623, 0.0, 0.9867, -0.1623, 0.0, 0.9867, -0.1623, 0.0, 0.9867, -0.1623, 0.0, 0.9867, -0.1623, 0.0, 0.9867, -0.1623, 0.0, 0.9867, -0.1623, 0.0, 0.9867, -0.1623, 0.0, 0.9867, -0.1623, -1.0, 0.0, 0.0, -1.0, 0.0, 0.0, -1.0, 0.0, 0.0, -1.0, 0.0, 0.0, -1.0, 0.0, 0.0, -1.0, 0.0, 0.0, -1.0, 0.0, 0.0, -1.0, 0.0, 0.0, -0.858, -0.5052, -0.09248, -0.858, -0.5052, -0.09248, -0.858, -0.5052, -0.09248, -0.858, -0.5052, -0.09248, -0.6586, -0.7066, -0.2587, -0.6586, -0.7066, -0.2587, -0.6586, -0.7066, -0.2587, -0.6586, -0.7066, -0.2587, 0.0, 0.9391, 0.3438, 0.0, 0.9391, 0.3438, 0.0, 0.9391, 0.3438, 0.0, 0.9391, 0.3438, 0.8466, 0.5236, 0.09584, 0.8466, 0.5236, 0.09584, 0.8466, 0.5236, 0.09584, 0.8466, 0.5236, 0.09584, 1.0, 2.526e-10, 0.0, 1.0, 2.526e-10, 0.0, 1.0, 2.526e-10, 0.0, 1.0, 2.526e-10, 0.0, 0.0, -0.9867, 0.1623, 0.0, -0.9867, 0.1623, 0.0, -0.9867, 0.1623, 0.0, -0.9867, 0.1623, -1.0, 8.558e-10, 0.0, -1.0, 8.558e-10, 0.0, -1.0, 8.558e-10, 0.0, -1.0, 8.558e-10, 0.0, -0.8456, 0.5251, 0.09611, -0.8456, 0.5251, 0.09611, -0.8456, 0.5251, 0.09611, -0.8456, 0.5251, 0.09611, 1.88e-08, -4.17e-08, -1.0, 1.88e-08, -4.17e-08, -1.0, 1.88e-08, -4.17e-08, -1.0, 0.0, -1.0, -1.118e-06, 0.0, -1.0, -1.118e-06, 0.0, -1.0, -1.118e-06, 0.0, -1.0, -1.118e-06, 1.0, 0.0, 1.192e-06, 1.0, 0.0, 1.192e-06, 1.0, 0.0, 1.192e-06, 1.0, 0.0, 1.192e-06, 0.0, 1.0, 2.794e-07, 0.0, 1.0, 2.794e-07, 0.0, 1.0, 2.794e-07, 0.0, 1.0, 2.794e-07, -3.725e-08, 1.0, 1.863e-07, -3.725e-08, 1.0, 1.863e-07, -3.725e-08, 1.0, 1.863e-07, -3.725e-08, 1.0, 1.863e-07, 0.0, 0.0, 1.0, 0.0, 0.0, 1.0, 0.0, 0.0, 1.0, 0.0, 0.0, 1.0, 1.0, 0.0, 2.98e-07, 1.0, 0.0, 2.98e-07, 1.0, 0.0, 2.98e-07, 1.0, 0.0, 2.98e-07, 0.0, 0.0, -1.0, 0.0, 0.0, -1.0, 0.0, 0.0, -1.0, 0.0, 0.0, -1.0, 0.0, -1.0, 2.062e-08, 0.0, -1.0, 2.062e-08, 0.0, -1.0, 2.062e-08, 0.0, -1.0, 2.062e-08, 0.0, 1.0, 1.007e-07, 0.0, 1.0, 1.007e-07, 0.0, 1.0, 1.007e-07, 0.0, 1.0, 1.007e-07, 1.0, 0.0, 9.934e-08, 1.0, 0.0, 9.934e-08, 1.0, 0.0, 9.934e-08, 1.0, 0.0, 9.934e-08, -1.0, 3.725e-07, 1.49e-07, -1.0, 3.725e-07, 1.49e-07, -1.0, 3.725e-07, 1.49e-07, -1.0, 3.725e-07, 1.49e-07, 0.0, 0.0, 1.0, 0.0, 0.0, 1.0, 0.0, 0.0, 1.0, 0.0, 0.0, 1.0, -1.0, 2.335e-07, -7.451e-07, -1.0, 2.335e-07, -7.451e-07, -1.0, 2.335e-07, -7.451e-07, -1.0, 2.335e-07, -7.451e-07, -4.164e-08, 0.0, 1.0, -4.164e-08, 0.0, 1.0, -4.164e-08, 0.0, 1.0, -4.164e-08, 0.0, 1.0, -1.0, 0.0, -1.49e-06, -1.0, 0.0, -1.49e-06, -1.0, 0.0, -1.49e-06, -1.0, 0.0, -1.49e-06, 0.0, 1.0, 0.0, 0.0, 1.0, 0.0, 0.0, 1.0, 0.0, 0.0, 1.0, 0.0, 0.0, 0.0, -1.0, 0.0, 0.0, -1.0, 0.0, 0.0, -1.0, 0.0, 0.0, -1.0, 0.0, -1.0, 2.424e-08, 0.0, -1.0, 2.424e-08, 0.0, -1.0, 2.424e-08, 0.0, -1.0, 2.424e-08, -1.0, 9.934e-07, -4.967e-08, -1.0, 9.934e-07, -4.967e-08, -1.0, 9.934e-07, -4.967e-08, -1.0, 9.934e-07, -4.967e-08, 0.0, 1.0, -3.104e-08, 0.0, 1.0, -3.104e-08, 0.0, 1.0, -3.104e-08, 0.0, 1.0, -3.104e-08, 1.0, -6.209e-07, -1.987e-07, 1.0, -6.209e-07, -1.987e-07, 1.0, -6.209e-07, -1.987e-07, 1.0, -6.209e-07, -1.987e-07, 0.0, 0.0, -1.0, 0.0, 0.0, -1.0, 0.0, 0.0, -1.0, 0.0, 0.0, -1.0, 1.0, 1.401e-07, 7.451e-07, 1.0, 1.401e-07, 7.451e-07, 1.0, 1.401e-07, 7.451e-07, 1.0, 1.401e-07, 7.451e-07, 0.0, -1.0, 0.0, 0.0, -1.0, 0.0, 0.0, -1.0, 0.0, 0.0, -1.0, 0.0, 0.0, 0.0, -1.0, 0.0, 0.0, -1.0, 0.0, 0.0, -1.0, 0.0, 0.0, -1.0, 0.0, 0.0, 1.0, 0.0, 0.0, 1.0, 0.0, 0.0, 1.0, 0.0, 0.0, 1.0, 9.313e-07, -7.451e-07, -1.0, 9.313e-07, -7.451e-07, -1.0, 9.313e-07, -7.451e-07, -1.0, 9.313e-07, -7.451e-07, -1.0, 1.184e-13, 1.0, -1.852e-07, 1.184e-13, 1.0, -1.852e-07, 1.184e-13, 1.0, -1.852e-07, 1.184e-13, 1.0, -1.852e-07, -1.184e-13, -1.0, 2.484e-07, -1.184e-13, -1.0, 2.484e-07, -1.184e-13, -1.0, 2.484e-07, -1.184e-13, -1.0, 2.484e-07, -1.0, -7.699e-07, 2.484e-07, -1.0, -7.699e-07, 2.484e-07, -1.0, -7.699e-07, 2.484e-07, -1.0, -7.699e-07, 2.484e-07, 1.0, 0.0, 4.967e-08, 1.0, 0.0, 4.967e-08, 1.0, 0.0, 4.967e-08, 1.0, 0.0, 4.967e-08, 0.0, 0.0, 1.0, 0.0, 0.0, 1.0, 0.0, 0.0, 1.0, 0.0, 0.0, 1.0, 1.49e-07, -1.0, -1.118e-06, 1.49e-07, -1.0, -1.118e-06, 1.49e-07, -1.0, -1.118e-06, 1.49e-07, -1.0, -1.118e-06, 0.0, 0.0, -1.0, 0.0, 0.0, -1.0, 0.0, 0.0, -1.0, 0.0, 0.0, -1.0, -1.0, 1.863e-07, 0.0, -1.0, 1.863e-07, 0.0, -1.0, 1.863e-07, 0.0, -1.0, 1.863e-07, 0.0, -5.588e-07, -7.451e-07, -1.0, -5.588e-07, -7.451e-07, -1.0, -5.588e-07, -7.451e-07, -1.0, -5.588e-07, -7.451e-07, -1.0, 1.0, -2.484e-07, 7.451e-08, 1.0, -2.484e-07, 7.451e-08, 1.0, -2.484e-07, 7.451e-08, 1.0, -2.484e-07, 7.451e-08, -1.0, -2.484e-07, 4.967e-08, -1.0, -2.484e-07, 4.967e-08, -1.0, -2.484e-07, 4.967e-08, -1.0, -2.484e-07, 4.967e-08, 5.96e-07, -1.0, 0.0, 5.96e-07, -1.0, 0.0, 5.96e-07, -1.0, 0.0, 5.96e-07, -1.0, 0.0, 0.0, 0.0, 1.0, 0.0, 0.0, 1.0, 0.0, 0.0, 1.0, 0.0, 0.0, 1.0, 1.0, 0.0, 0.0, 1.0, 0.0, 0.0, 1.0, 0.0, 0.0, 1.0, 0.0, 0.0, -1.0, 9.313e-07, -3.886e-14, -1.0, 9.313e-07, -3.886e-14, -1.0, 9.313e-07, -3.886e-14, -1.0, 9.313e-07, -3.886e-14, 0.0, 1.0, -2.328e-08, 0.0, 1.0, -2.328e-08, 0.0, 1.0, -2.328e-08, 0.0, 1.0, -2.328e-08, 1.0, 5.588e-07, 1.49e-07, 1.0, 5.588e-07, 1.49e-07, 1.0, 5.588e-07, 1.49e-07, 1.0, 5.588e-07, 1.49e-07, 0.0, -1.0, -2.841e-08, 0.0, -1.0, -2.841e-08, 0.0, -1.0, -2.841e-08, 0.0, -1.0, -2.841e-08, -3.737e-07, -1.495e-07, 1.0, -3.737e-07, -1.495e-07, 1.0, -3.737e-07, -1.495e-07, 1.0, -3.737e-07, -1.495e-07, 1.0, -1.0, -2.429e-07, 0.0, -1.0, -2.429e-07, 0.0, -1.0, -2.429e-07, 0.0, -1.0, -2.429e-07, 0.0, 5.605e-07, -1.681e-07, -1.0, 5.605e-07, -1.681e-07, -1.0, 5.605e-07, -1.681e-07, -1.0, 5.605e-07, -1.681e-07, -1.0, 1.0, 1.495e-07, 3.725e-08, 1.0, 1.495e-07, 3.725e-08, 1.0, 1.495e-07, 3.725e-08, 1.0, 1.495e-07, 3.725e-08, 1.192e-06, -1.0, 0.0, 1.192e-06, -1.0, 0.0, 1.192e-06, -1.0, 0.0, 1.192e-06, -1.0, 0.0, -1.0, -1.863e-07, 0.0, -1.0, -1.863e-07, 0.0, -1.0, -1.863e-07, 0.0, -1.0, -1.863e-07, 0.0, 1.397e-07, -7.451e-07, -1.0, 1.397e-07, -7.451e-07, -1.0, 1.397e-07, -7.451e-07, -1.0, 1.397e-07, -7.451e-07, -1.0, 0.0, 1.0, 0.0, 0.0, 1.0, 0.0, 0.0, 1.0, 0.0, 0.0, 1.0, 0.0, 0.0, 5.96e-07, 1.0, 0.0, 5.96e-07, 1.0, 0.0, 5.96e-07, 1.0, 0.0, 5.96e-07, 1.0, 0.0, -1.0, 0.0, 0.0, -1.0, 0.0, 0.0, -1.0, 0.0, 0.0, -1.0, 0.0, 1.0, -1.118e-06, 0.0, 1.0, -1.118e-06, 0.0, 1.0, -1.118e-06, 0.0, 1.0, -1.118e-06, 0.0, -1.0, 1.676e-06, -1.118e-07, -1.0, 1.676e-06, -1.118e-07, -1.0, 1.676e-06, -1.118e-07, -1.0, 1.676e-06, -1.118e-07, 0.0, 1.0, -5.799e-08, 0.0, 1.0, -5.799e-08, 0.0, 1.0, -5.799e-08, 0.0, 1.0, -5.799e-08, -1.0, 2.802e-07, -3.725e-08, -1.0, 2.802e-07, -3.725e-08, -1.0, 2.802e-07, -3.725e-08, -1.0, 2.802e-07, -3.725e-08, -1.868e-07, -1.681e-07, -1.0, -1.868e-07, -1.681e-07, -1.0, -1.868e-07, -1.681e-07, -1.0, -1.868e-07, -1.681e-07, -1.0, 1.0, -3.643e-07, 0.0, 1.0, -3.643e-07, 0.0, 1.0, -3.643e-07, 0.0, 1.0, -3.643e-07, 0.0, 3.737e-07, 0.0, 1.0, 3.737e-07, 0.0, 1.0, 3.737e-07, 0.0, 1.0, 3.737e-07, 0.0, 1.0, -2.977e-08, 0.0, -1.0, -2.977e-08, 0.0, -1.0, -2.977e-08, 0.0, -1.0, -2.977e-08, 0.0, -1.0, 1.863e-07, -5.96e-07, -1.0, 1.863e-07, -5.96e-07, -1.0, 1.863e-07, -5.96e-07, -1.0, 1.863e-07, -5.96e-07, -1.0, -2.98e-07, 1.0, -1.242e-07, -2.98e-07, 1.0, -1.242e-07, -2.98e-07, 1.0, -1.242e-07, -2.98e-07, 1.0, -1.242e-07, 0.0, 0.0, 1.0, 0.0, 0.0, 1.0, 0.0, 0.0, 1.0, 0.0, 0.0, 1.0, 0.0, 0.0, 1.0, 0.0, 0.0, 1.0, 0.0, 0.0, 1.0, 0.0, 0.0, 1.0, 0.0, 0.0, 1.0, 0.0, 0.0, 1.0, 0.0, 0.0, 1.0, 0.0, 0.0, 1.0])] * 3)])
me_cube_001 = bpy.data.meshes.new('Cube.001')
me_cube_001.from_pydata([(-0.06095, 0.0572, 0.08201), (-0.06095, 0.0572, 0.1102), (0.06095, 0.0572, 0.08201), (0.06095, 0.0572, 0.1102), (-0.06095, 0.03339, 0.08201), (-0.06095, 0.03339, 0.1102), (0.06095, 0.03339, 0.08201), (0.06095, 0.03339, 0.1102), (-0.04474, 0.03339, 0.2355), (-0.06095, 0.03339, 0.2168), (-0.06095, 0.0572, 0.2168), (-0.04474, 0.0572, 0.2355), (0.04474, 0.0572, 0.2355), (0.06095, 0.0572, 0.2168), (0.06095, 0.03339, 0.2168), (0.04474, 0.03339, 0.2355), (-0.04385, -0.08389, 0.08201), (-0.06095, -0.06679, 0.08201), (-0.06095, -0.06679, 0.1102), (-0.04385, -0.08389, 0.1102), (0.06095, -0.06679, 0.08201), (0.04385, -0.08389, 0.08201), (0.04385, -0.08389, 0.1102), (0.06095, -0.06679, 0.1102), (0.02032, 0.0572, 0.08201), (-0.02032, 0.0572, 0.08201), (-0.02032, 0.0572, 0.1102), (0.02032, 0.0572, 0.1102), (-0.02032, 0.03339, 0.1102), (0.02032, 0.03339, 0.1102), (0.02032, 0.03339, 0.08201), (-0.02032, 0.03339, 0.08201), (0.01491, 0.0572, 0.2355), (-0.01491, 0.0572, 0.2355), (-0.01491, 0.03339, 0.2355), (0.01491, 0.03339, 0.2355), (-0.01462, -0.08389, 0.08201), (0.01462, -0.08389, 0.08201), (0.01462, -0.08389, 0.1102), (-0.01462, -0.08389, 0.1102), (-0.02032, -0.06679, 0.08201), (0.02032, -0.06679, 0.08201), (-0.02032, -0.06679, 0.1102), (0.02032, -0.06679, 0.1102), (-0.02032, 0.0572, 0.2168), (0.02032, 0.0572, 0.2168), (-0.02032, 0.03339, 0.2168), (0.02032, 0.03339, 0.2168), (-0.06095, -4.47e-08, 0.08201), (-0.06095, -0.03339, 0.08201), (-0.06095, -0.03339, 0.1102), (-0.06095, -4.47e-08, 0.1102), (0.06095, -4.47e-08, 0.08201), (0.06095, -0.03339, 0.08201), (0.06095, -0.03339, 0.1102), (0.06095, -4.47e-08, 0.1102), (0.02032, -4.47e-08, 0.1102), (0.02032, -0.03339, 0.1102), (-0.02032, -4.47e-08, 0.1102), (-0.02032, -0.03339, 0.1102), (0.02032, -0.03339, 0.08201), (0.02032, -4.47e-08, 0.08201), (-0.02032, -0.03339, 0.08201), (-0.02032, -4.47e-08, 0.08201), (0.02032, 0.03339, 0.0), (-0.02032, 0.03339, 0.0), (0.02032, -4.47e-08, 0.0), (-0.02032, -4.47e-08, 0.0), (0.02032, -0.03339, 0.0), (-0.02032, -0.03339, 0.0)], [], [(4, 5, 1, 0), (24, 27, 3, 2), (41, 20, 21, 37), (38, 22, 23, 43), (53, 54, 23, 20), (7, 3, 13, 14), (24, 2, 6, 30), (2, 3, 7, 6), (36, 39, 19, 16), (28, 46, 9, 5), (47, 14, 15, 35), (33, 11, 8, 34), (8, 11, 10, 9), (12, 15, 14, 13), (1, 5, 9, 10), (16, 19, 18, 17), (22, 21, 20, 23), (48, 51, 5, 4), (62, 40, 17, 49), (59, 50, 18, 42), (26, 1, 10, 44), (32, 12, 13, 45), (11, 33, 44, 10), (33, 32, 45, 44), (3, 27, 45, 13), (27, 26, 44, 45), (54, 57, 43, 23), (57, 59, 42, 43), (53, 20, 41, 60), (60, 41, 40, 62), (12, 32, 35, 15), (32, 33, 34, 35), (9, 46, 34, 8), (46, 47, 35, 34), (7, 14, 47, 29), (29, 47, 46, 28), (21, 22, 38, 37), (37, 38, 39, 36), (0, 25, 31, 4), (25, 24, 30, 31), (19, 39, 42, 18), (39, 38, 43, 42), (17, 40, 36, 16), (40, 41, 37, 36), (0, 1, 26, 25), (25, 26, 27, 24), (30, 61, 66, 64), (6, 52, 61, 30), (52, 53, 60, 61), (29, 28, 58, 56), (56, 58, 59, 57), (7, 29, 56, 55), (55, 56, 57, 54), (28, 5, 51, 58), (58, 51, 50, 59), (31, 63, 48, 4), (63, 62, 49, 48), (17, 18, 50, 49), (49, 50, 51, 48), (6, 7, 55, 52), (52, 55, 54, 53), (62, 63, 67, 69), (64, 66, 67, 65), (66, 68, 69, 67), (61, 60, 68, 66), (63, 31, 65, 67), (31, 30, 64, 65), (60, 62, 69, 68)])
_uv = me_cube_001.uv_layers.new(name='UVMap')
_uv.uv.foreach_set('vector', [0.07821, 0.5335, 0.07821, 0.5327, 0.07881, 0.5327, 0.07881, 0.5335, 0.07378, 0.5375, 0.07378, 0.5367, 0.0748, 0.5367, 0.0748, 0.5375, 0.07683, 0.5367, 0.07785, 0.5367, 0.07742, 0.5372, 0.07669, 0.5372, 0.07881, 0.5307, 0.07881, 0.5299, 0.07924, 0.5295, 0.07924, 0.5305, 0.07301, 0.5295, 0.07301, 0.5302, 0.07217, 0.5302, 0.07217, 0.5295, 0.07468, 0.5302, 0.07528, 0.5302, 0.07528, 0.533, 0.07468, 0.533, 0.07683, 0.5335, 0.07785, 0.5335, 0.07785, 0.5341, 0.07683, 0.5341, 0.07528, 0.5295, 0.07528, 0.5302, 0.07468, 0.5302, 0.07468, 0.5295, 0.07563, 0.5387, 0.07634, 0.5387, 0.07634, 0.5395, 0.07563, 0.5395, 0.07988, 0.5367, 0.07988, 0.534, 0.0809, 0.534, 0.0809, 0.5367, 0.07887, 0.534, 0.07785, 0.534, 0.07825, 0.5335, 0.079, 0.5335, 0.08072, 0.5375, 0.08072, 0.5367, 0.08131, 0.5367, 0.08131, 0.5375, 0.07821, 0.5295, 0.07881, 0.5295, 0.07881, 0.5299, 0.07821, 0.5299, 0.07528, 0.5335, 0.07468, 0.5335, 0.07468, 0.533, 0.07528, 0.533, 0.07881, 0.5327, 0.07821, 0.5327, 0.07821, 0.5299, 0.07881, 0.5299, 0.07528, 0.5335, 0.07528, 0.5327, 0.07571, 0.5327, 0.07571, 0.5335, 0.07175, 0.5302, 0.07175, 0.5295, 0.07217, 0.5295, 0.07217, 0.5302, 0.07738, 0.5335, 0.07738, 0.5327, 0.07821, 0.5327, 0.07821, 0.5335, 0.07581, 0.5358, 0.07581, 0.5367, 0.0748, 0.5367, 0.0748, 0.5358, 0.08007, 0.5316, 0.08007, 0.5326, 0.07924, 0.5326, 0.07924, 0.5316, 0.07276, 0.5367, 0.07175, 0.5367, 0.07175, 0.534, 0.07276, 0.534, 0.07364, 0.5335, 0.07439, 0.5335, 0.0748, 0.534, 0.07378, 0.534, 0.07215, 0.5335, 0.0729, 0.5335, 0.07276, 0.534, 0.07175, 0.534, 0.0729, 0.5335, 0.07364, 0.5335, 0.07378, 0.534, 0.07276, 0.534, 0.0748, 0.5367, 0.07378, 0.5367, 0.07378, 0.534, 0.0748, 0.534, 0.07378, 0.5367, 0.07276, 0.5367, 0.07276, 0.534, 0.07378, 0.534, 0.08007, 0.5295, 0.08007, 0.5305, 0.07924, 0.5305, 0.07924, 0.5295, 0.08007, 0.5305, 0.08007, 0.5316, 0.07924, 0.5316, 0.07924, 0.5305, 0.07785, 0.5358, 0.07785, 0.5367, 0.07683, 0.5367, 0.07683, 0.5358, 0.07683, 0.5358, 0.07683, 0.5367, 0.07581, 0.5367, 0.07581, 0.5358, 0.08072, 0.5391, 0.08072, 0.5383, 0.08131, 0.5383, 0.08131, 0.5391, 0.08072, 0.5383, 0.08072, 0.5375, 0.08131, 0.5375, 0.08131, 0.5383, 0.0809, 0.534, 0.07988, 0.534, 0.07975, 0.5335, 0.08049, 0.5335, 0.07988, 0.534, 0.07887, 0.534, 0.079, 0.5335, 0.07975, 0.5335, 0.07785, 0.5367, 0.07785, 0.534, 0.07887, 0.534, 0.07887, 0.5367, 0.07887, 0.5367, 0.07887, 0.534, 0.07988, 0.534, 0.07988, 0.5367, 0.07563, 0.5372, 0.07634, 0.5372, 0.07634, 0.5379, 0.07563, 0.5379, 0.07563, 0.5379, 0.07634, 0.5379, 0.07634, 0.5387, 0.07563, 0.5387, 0.0748, 0.5335, 0.07581, 0.5335, 0.07581, 0.5341, 0.0748, 0.5341, 0.07581, 0.5335, 0.07683, 0.5335, 0.07683, 0.5341, 0.07581, 0.5341, 0.07881, 0.5322, 0.07881, 0.5314, 0.07924, 0.5316, 0.07924, 0.5326, 0.07881, 0.5314, 0.07881, 0.5307, 0.07924, 0.5305, 0.07924, 0.5316, 0.0748, 0.5367, 0.07581, 0.5367, 0.07596, 0.5372, 0.07523, 0.5372, 0.07581, 0.5367, 0.07683, 0.5367, 0.07669, 0.5372, 0.07596, 0.5372, 0.07175, 0.5375, 0.07175, 0.5367, 0.07276, 0.5367, 0.07276, 0.5375, 0.07276, 0.5375, 0.07276, 0.5367, 0.07378, 0.5367, 0.07378, 0.5375, 0.07191, 0.5439, 0.07191, 0.5448, 0.07191, 0.5448, 0.07191, 0.5439, 0.07785, 0.5341, 0.07785, 0.535, 0.07683, 0.535, 0.07683, 0.5341, 0.07785, 0.535, 0.07785, 0.5358, 0.07683, 0.5358, 0.07683, 0.535, 0.08175, 0.5305, 0.08175, 0.5316, 0.08091, 0.5316, 0.08091, 0.5305, 0.08091, 0.5305, 0.08091, 0.5316, 0.08007, 0.5316, 0.08007, 0.5305, 0.08175, 0.5295, 0.08175, 0.5305, 0.08091, 0.5305, 0.08091, 0.5295, 0.08091, 0.5295, 0.08091, 0.5305, 0.08007, 0.5305, 0.08007, 0.5295, 0.08175, 0.5316, 0.08175, 0.5326, 0.08091, 0.5326, 0.08091, 0.5316, 0.08091, 0.5316, 0.08091, 0.5326, 0.08007, 0.5326, 0.08007, 0.5316, 0.07581, 0.5341, 0.07581, 0.535, 0.0748, 0.535, 0.0748, 0.5341, 0.07581, 0.535, 0.07581, 0.5358, 0.0748, 0.5358, 0.0748, 0.535, 0.07571, 0.5335, 0.07571, 0.5327, 0.07654, 0.5327, 0.07654, 0.5335, 0.07654, 0.5335, 0.07654, 0.5327, 0.07738, 0.5327, 0.07738, 0.5335, 0.07468, 0.5295, 0.07468, 0.5302, 0.07385, 0.5302, 0.07385, 0.5295, 0.07385, 0.5295, 0.07385, 0.5302, 0.07301, 0.5302, 0.07301, 0.5295, 0.07089, 0.5457, 0.07089, 0.5448, 0.07089, 0.5448, 0.07089, 0.5457, 0.07191, 0.5439, 0.07191, 0.5448, 0.07089, 0.5448, 0.07089, 0.5439, 0.07191, 0.5448, 0.07191, 0.5457, 0.07089, 0.5457, 0.07089, 0.5448, 0.07191, 0.5448, 0.07191, 0.5457, 0.07191, 0.5457, 0.07191, 0.5448, 0.07089, 0.5448, 0.07089, 0.5439, 0.07089, 0.5439, 0.07089, 0.5448, 0.07089, 0.5439, 0.07191, 0.5439, 0.07191, 0.5439, 0.07089, 0.5439, 0.07191, 0.5457, 0.07089, 0.5457, 0.07089, 0.5457, 0.07191, 0.5457])
me_cube_001.materials.append(mat_material_001)
me_cube_001.use_remesh_fix_poles = True
me_cube_001.use_remesh_preserve_attributes = False
me_cube_001.use_mirror_vertex_groups = False
me_cube_001.update()

# ---- objects
ob_boat = bpy.data.objects.new('Boat', me_mesh_002)
ob_cube_001 = bpy.data.objects.new('Cube.001', me_cube_001)

# ---- transforms, parenting, visibility, modifiers, constraints
ob_boat.location = (0.0, 0.0, 0.0)
ob_boat.color = (0.8, 0.8, 0.8, 1.0)
ob_boat.lineart.crease_threshold = 0.0
ob_cube_001.location = (-0.08956, 0.4665, 0.1347)
ob_cube_001.lineart.crease_threshold = 0.0

# ---- collection membership
col_collection_1.objects.link(ob_boat)
col_collection_1.objects.link(ob_cube_001)

# ---- scene / render settings (as saved in the file)
scene.frame_start = 1; scene.frame_end = 250; scene.frame_set(1)
scene.render.engine = 'BLENDER_EEVEE_NEXT'
scene.render.fps = 30
scene.cycles.use_denoising = False
scene.cycles.samples = 128
scene.cycles.sampling_pattern = 'TABULATED_SOBOL'
scene.cycles.use_adaptive_sampling = False
scene.cycles.use_light_tree = False
scene.view_settings.view_transform = 'Filmic'
bpy.context.view_layer.update()

# ---- added for rendering (the .blend has no active camera and no usable light): camera, sun
cam_auto = bpy.data.cameras.new('AutoCamera')
cam_auto.lens = 50.0
cam_auto.sensor_width = 36.0
cam_auto.clip_end = 1000.0
ob_auto_camera = bpy.data.objects.new('AutoCamera', cam_auto)
scene.collection.objects.link(ob_auto_camera)
ob_auto_camera.location = (1.40497, -1.68596, 1.41885)
ob_auto_camera.rotation_euler = (1.09748, -7.21219e-08, 0.694738)
scene.camera = ob_auto_camera
light_auto_sun = bpy.data.lights.new('AutoSun', 'SUN')
light_auto_sun.energy = 3.0
light_auto_sun.angle = 0.0523599
ob_auto_sun = bpy.data.objects.new('AutoSun', light_auto_sun)
scene.collection.objects.link(ob_auto_sun)
ob_auto_sun.rotation_euler = (0.872665, 0.174533, 0.523599)
bpy.context.view_layer.update()
